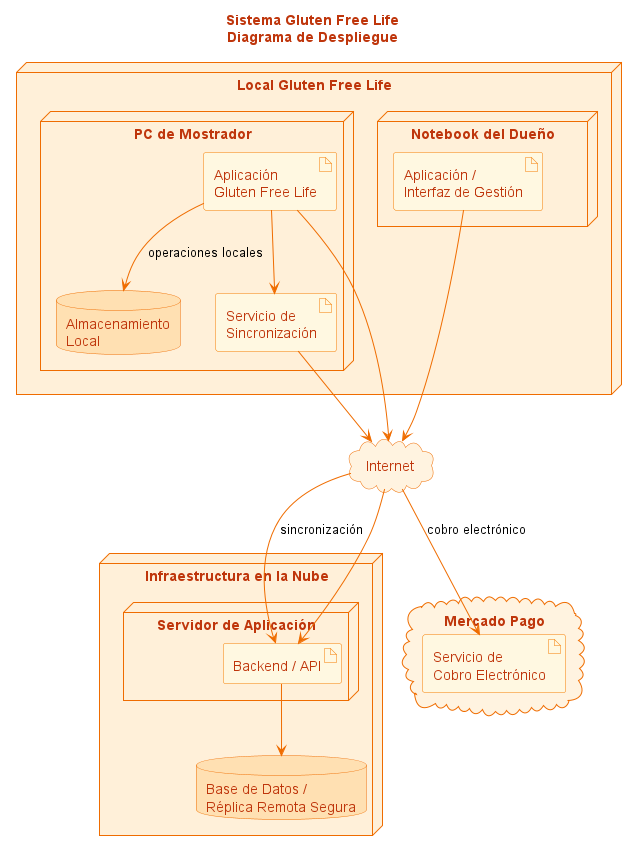

The diagram above was rendered by PlantUML. Its source (embedded in the PNG):
@startuml
title Sistema Gluten Free Life\nDiagrama de Despliegue

skinparam backgroundColor #FFFFFF

skinparam node {
    BackgroundColor #FFF0D9
    BorderColor #EF6C00
    FontColor #BF360C
}

skinparam database {
    BackgroundColor #FFE0B2
    BorderColor #EF6C00
    FontColor #BF360C
}

skinparam artifact {
    BackgroundColor #FFF8E1
    BorderColor #F57C00
    FontColor #BF360C
}

skinparam cloud {
    BackgroundColor #FFF3E0
    BorderColor #EF6C00
    FontColor #BF360C
}

skinparam ArrowColor #EF6C00
skinparam titleFontColor #BF360C

node "Local Gluten Free Life" {

    node "PC de Mostrador" as PC {
        artifact "Aplicación\nGluten Free Life" as AppMostrador
        database "Almacenamiento\nLocal" as DBLocal
        artifact "Servicio de\nSincronización" as Sync
    }

    node "Notebook del Dueño" as Notebook {
        artifact "Aplicación /\nInterfaz de Gestión" as AppDueno
    }
}

cloud "Internet" as Internet

node "Infraestructura en la Nube" as Cloud {

    node "Servidor de Aplicación" as Server {
        artifact "Backend / API" as API
    }

    database "Base de Datos /\nRéplica Remota Segura" as DBRemote
}

cloud "Mercado Pago" as MP {
    artifact "Servicio de\nCobro Electrónico" as MPAPI
}

AppMostrador --> DBLocal : operaciones locales
AppMostrador --> Sync

Sync --> Internet
Internet --> API : sincronización

AppDueno --> Internet
Internet --> API

API --> DBRemote

AppMostrador --> Internet
Internet --> MPAPI : cobro electrónico

@enduml